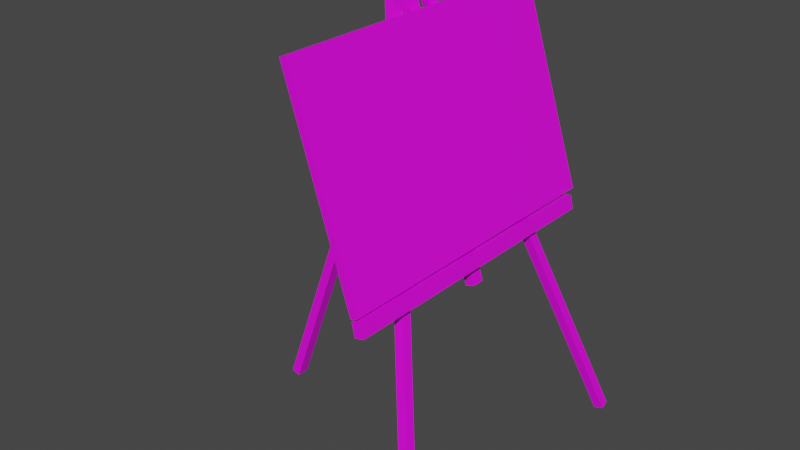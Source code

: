 # Source: painting_easel_0.blend  (saved by Blender 3.6.13; exported with 4.5.12 LTS)
import bpy
from mathutils import Matrix  # noqa: F401  (used for matrix-valued properties, if any)

bpy.ops.wm.read_factory_settings(use_empty=True)
scene = bpy.context.scene
scene.name = 'Scene'

# ---- collections
col_easel = bpy.data.collections.new('Easel'); scene.collection.children.link(col_easel)

# ---- images (referenced by path relative to the original .blend; pixels are not part of the script)
import os
ASSET_DIR = os.environ.get("B2B_ASSET_DIR", "")  # directory of the original .blend (textures are referenced by path, not embedded)
HERE = os.path.dirname(os.path.abspath(__file__))  # packed textures are extracted next to this script under _unpacked/

def load_image(name, relpath, width, height, colorspace="sRGB"):
    """Load a texture the original file referenced (path relative to the .blend, or extracted next to this script)."""
    p = next((c for c in (os.path.join(HERE, relpath), os.path.join(ASSET_DIR, relpath)) if relpath and os.path.exists(c)), "")
    if p:
        img = bpy.data.images.load(p, check_existing=True)
        img.name = name
    else:  # same state as the original file: an image datablock whose file is absent (Cycles renders it pink)
        img = bpy.data.images.new(name, width, height)
        img.source = "FILE"
        img.filepath = "//" + (relpath or name)
    img.colorspace_settings.name = colorspace
    return img
img_plywood_png = load_image('plywood.png', 'plywood.png', 1024, 1024, 'sRGB')

# ---- materials (node trees are filled in below, after node groups)
mat_material = bpy.data.materials.new('Material')
mat_material.alpha_threshold = 0.0
mat_material.use_transparent_shadow = False
mat_material.roughness = 0.5
mat_material.line_color = (0.0, 0.0, 0.0, 1.0)

# ---- material node trees
mat_material.use_nodes = True; mat_material.node_tree.nodes.clear()
_N = mat_material.node_tree.nodes; _L = mat_material.node_tree.links
n0 = _N.new('ShaderNodeOutputMaterial'); n0.name = 'Material Output'; n0.location = (300, 300)
n1 = _N.new('ShaderNodeBsdfPrincipled'); n1.name = 'Principled BSDF'; n1.location = (10, 300)
n1.distribution = 'GGX'
n1.subsurface_method = 'RANDOM_WALK_SKIN'
n1.inputs[3].default_value = 1.45
n1.inputs[27].default_value = (0.0, 0.0, 0.0, 1.0)
n1.inputs[28].default_value = 1.0
n2 = _N.new('ShaderNodeTexImage'); n2.name = 'Image Texture'; n2.location = (-280, 274)
n2.image = img_plywood_png
_L.new(n1.outputs[0], n0.inputs[0])
_L.new(n2.outputs[0], n1.inputs[0])
n0.is_active_output = True

# ---- world
world_world = bpy.data.worlds.new('World'); scene.world = world_world
world_world.use_nodes = True; world_world.node_tree.nodes.clear()
_N = world_world.node_tree.nodes; _L = world_world.node_tree.links
n0 = _N.new('ShaderNodeOutputWorld'); n0.name = 'World Output'; n0.location = (300, 300)
n1 = _N.new('ShaderNodeBackground'); n1.name = 'Background'; n1.location = (10, 300)
n1.inputs[0].default_value = (0.05088, 0.05088, 0.05088, 1.0)
_L.new(n1.outputs[0], n0.inputs[0])
n0.is_active_output = True
world_world.color = (0.05088, 0.05088, 0.05088)
world_world.use_sun_shadow = False
world_world.sun_shadow_jitter_overblur = 0.0

# ---- meshes
me_cube = bpy.data.meshes.new('Cube')
me_cube.from_pydata([(0.02, 0.02, 1.0), (0.02, 0.02, -1.0), (0.02, -0.02, 1.0), (0.02, -0.02, -1.0), (-0.02, 0.02, 1.0), (-0.02, 0.02, -1.0), (-0.02, -0.02, 1.0), (-0.02, -0.02, -1.0)], [], [(0, 4, 6, 2), (3, 2, 6, 7), (7, 6, 4, 5), (5, 1, 3, 7), (1, 0, 2, 3), (5, 4, 0, 1)])
_uv = me_cube.uv_layers.new(name='UVMap')
_uv.uv.foreach_set('vector', [0.625, 0.5, 0.875, 0.5, 0.875, 0.75, 0.625, 0.75, 0.375, 0.75, 0.625, 0.75, 0.625, 1.0, 0.375, 1.0, 0.375, 0.0, 0.625, 0.0, 0.625, 0.25, 0.375, 0.25, 0.125, 0.5, 0.375, 0.5, 0.375, 0.75, 0.125, 0.75, 0.375, 0.5, 0.625, 0.5, 0.625, 0.75, 0.375, 0.75, 0.375, 0.25, 0.625, 0.25, 0.625, 0.5, 0.375, 0.5])
me_cube.materials.append(mat_material)
me_cube.use_mirror_vertex_groups = False
me_cube.update()
me_cube_001 = bpy.data.meshes.new('Cube.001')
me_cube_001.from_pydata([(0.02, 0.02, 1.0), (0.02, 0.02, -1.0), (0.02, -0.02, 1.0), (0.02, -0.02, -1.0), (-0.02, 0.02, 1.0), (-0.02, 0.02, -1.0), (-0.02, -0.02, 1.0), (-0.02, -0.02, -1.0)], [], [(0, 4, 6, 2), (3, 2, 6, 7), (7, 6, 4, 5), (5, 1, 3, 7), (1, 0, 2, 3), (5, 4, 0, 1)])
_uv = me_cube_001.uv_layers.new(name='UVMap')
_uv.uv.foreach_set('vector', [0.625, 0.5, 0.875, 0.5, 0.875, 0.75, 0.625, 0.75, 0.375, 0.75, 0.625, 0.75, 0.625, 1.0, 0.375, 1.0, 0.375, 0.0, 0.625, 0.0, 0.625, 0.25, 0.375, 0.25, 0.125, 0.5, 0.375, 0.5, 0.375, 0.75, 0.125, 0.75, 0.375, 0.5, 0.625, 0.5, 0.625, 0.75, 0.375, 0.75, 0.375, 0.25, 0.625, 0.25, 0.625, 0.5, 0.375, 0.5])
me_cube_001.materials.append(mat_material)
me_cube_001.use_mirror_vertex_groups = False
me_cube_001.update()
me_cube_002 = bpy.data.meshes.new('Cube.002')
me_cube_002.from_pydata([(0.02, 0.02, 1.0), (0.02, 0.02, -1.0), (0.02, -0.02, 1.0), (0.02, -0.02, -1.0), (-0.02, 0.02, 1.0), (-0.02, 0.02, -1.0), (-0.02, -0.02, 1.0), (-0.02, -0.02, -1.0)], [], [(0, 4, 6, 2), (3, 2, 6, 7), (7, 6, 4, 5), (5, 1, 3, 7), (1, 0, 2, 3), (5, 4, 0, 1)])
_uv = me_cube_002.uv_layers.new(name='UVMap')
_uv.uv.foreach_set('vector', [0.625, 0.5, 0.875, 0.5, 0.875, 0.75, 0.625, 0.75, 0.375, 0.75, 0.625, 0.75, 0.625, 1.0, 0.375, 1.0, 0.375, 0.0, 0.625, 0.0, 0.625, 0.25, 0.375, 0.25, 0.125, 0.5, 0.375, 0.5, 0.375, 0.75, 0.125, 0.75, 0.375, 0.5, 0.625, 0.5, 0.625, 0.75, 0.375, 0.75, 0.375, 0.25, 0.625, 0.25, 0.625, 0.5, 0.375, 0.5])
me_cube_002.materials.append(mat_material)
me_cube_002.use_mirror_vertex_groups = False
me_cube_002.update()
me_cube_003 = bpy.data.meshes.new('Cube.003')
me_cube_003.from_pydata([(0.02, 0.02, 1.0), (0.02, 0.02, -1.0), (0.02, -0.02, 1.0), (0.02, -0.02, -1.0), (-0.02, 0.02, 1.0), (-0.02, 0.02, -1.0), (-0.02, -0.02, 1.0), (-0.02, -0.02, -1.0)], [], [(0, 4, 6, 2), (3, 2, 6, 7), (7, 6, 4, 5), (5, 1, 3, 7), (1, 0, 2, 3), (5, 4, 0, 1)])
_uv = me_cube_003.uv_layers.new(name='UVMap')
_uv.uv.foreach_set('vector', [0.625, 0.5, 0.875, 0.5, 0.875, 0.75, 0.625, 0.75, 0.375, 0.75, 0.625, 0.75, 0.625, 1.0, 0.375, 1.0, 0.375, 0.0, 0.625, 0.0, 0.625, 0.25, 0.375, 0.25, 0.125, 0.5, 0.375, 0.5, 0.375, 0.75, 0.125, 0.75, 0.375, 0.5, 0.625, 0.5, 0.625, 0.75, 0.375, 0.75, 0.375, 0.25, 0.625, 0.25, 0.625, 0.5, 0.375, 0.5])
me_cube_003.materials.append(mat_material)
me_cube_003.use_mirror_vertex_groups = False
me_cube_003.update()
me_cube_005 = bpy.data.meshes.new('Cube.005')
me_cube_005.from_pydata([(0.02, 0.02, 0.7214), (0.02, 0.02, -2.535), (0.02, -0.02, 0.7214), (0.02, -0.02, -2.535), (-0.02, 0.02, 0.7214), (-0.02, 0.02, -2.535), (-0.02, -0.02, 0.7214), (-0.02, -0.02, -2.535)], [], [(0, 4, 6, 2), (3, 2, 6, 7), (7, 6, 4, 5), (5, 1, 3, 7), (1, 0, 2, 3), (5, 4, 0, 1)])
_uv = me_cube_005.uv_layers.new(name='UVMap')
_uv.uv.foreach_set('vector', [0.625, 0.5, 0.875, 0.5, 0.875, 0.75, 0.625, 0.75, 0.375, 0.75, 0.625, 0.75, 0.625, 1.0, 0.375, 1.0, 0.375, 0.0, 0.625, 0.0, 0.625, 0.25, 0.375, 0.25, 0.125, 0.5, 0.375, 0.5, 0.375, 0.75, 0.125, 0.75, 0.375, 0.5, 0.625, 0.5, 0.625, 0.75, 0.375, 0.75, 0.375, 0.25, 0.625, 0.25, 0.625, 0.5, 0.375, 0.5])
me_cube_005.materials.append(mat_material)
me_cube_005.use_mirror_vertex_groups = False
me_cube_005.update()
me_cube_006 = bpy.data.meshes.new('Cube.006')
me_cube_006.from_pydata([(0.02, 0.02, 1.0), (0.02, 0.02, -1.0), (0.02, -0.02, 1.0), (0.02, -0.02, -1.0), (-0.02, 0.02, 1.0), (-0.02, 0.02, -1.0), (-0.02, -0.02, 1.0), (-0.02, -0.02, -1.0)], [], [(0, 4, 6, 2), (3, 2, 6, 7), (7, 6, 4, 5), (5, 1, 3, 7), (1, 0, 2, 3), (5, 4, 0, 1)])
_uv = me_cube_006.uv_layers.new(name='UVMap')
_uv.uv.foreach_set('vector', [0.625, 0.5, 0.875, 0.5, 0.875, 0.75, 0.625, 0.75, 0.375, 0.75, 0.625, 0.75, 0.625, 1.0, 0.375, 1.0, 0.375, 0.0, 0.625, 0.0, 0.625, 0.25, 0.375, 0.25, 0.125, 0.5, 0.375, 0.5, 0.375, 0.75, 0.125, 0.75, 0.375, 0.5, 0.625, 0.5, 0.625, 0.75, 0.375, 0.75, 0.375, 0.25, 0.625, 0.25, 0.625, 0.5, 0.375, 0.5])
me_cube_006.materials.append(mat_material)
me_cube_006.use_mirror_vertex_groups = False
me_cube_006.update()
me_cube_007 = bpy.data.meshes.new('Cube.007')
me_cube_007.from_pydata([(-1.0, -1.0, -1.0), (-1.0, -1.0, 1.0), (-1.0, 1.0, -1.0), (-1.0, 1.0, 1.0), (1.0, -1.0, -1.0), (1.0, -1.0, 1.0), (1.0, 1.0, -1.0), (1.0, 1.0, 1.0)], [], [(0, 1, 3, 2), (2, 3, 7, 6), (6, 7, 5, 4), (4, 5, 1, 0), (2, 6, 4, 0), (7, 3, 1, 5)])
_uv = me_cube_007.uv_layers.new(name='UVMap')
_uv.uv.foreach_set('vector', [0.375, 0.0, 0.625, 0.0, 0.625, 0.25, 0.375, 0.25, 0.375, 0.25, 0.625, 0.25, 0.625, 0.5, 0.375, 0.5, 0.01024, 0.1352, 0.9898, 0.1352, 0.9898, 1.115, 0.01024, 1.115, 0.375, 0.75, 0.625, 0.75, 0.625, 1.0, 0.375, 1.0, 0.125, 0.5, 0.375, 0.5, 0.375, 0.75, 0.125, 0.75, 0.625, 0.5, 0.875, 0.5, 0.875, 0.75, 0.625, 0.75])
me_cube_007.materials.append(mat_material)
me_cube_007.update()

# ---- objects
ob_cube = bpy.data.objects.new('Cube', me_cube)
ob_cube_001 = bpy.data.objects.new('Cube.001', me_cube_001)
ob_cube_002 = bpy.data.objects.new('Cube.002', me_cube_002)
ob_cube_003 = bpy.data.objects.new('Cube.003', me_cube_003)
ob_cube_005 = bpy.data.objects.new('Cube.005', me_cube_005)
ob_cube_006 = bpy.data.objects.new('Cube.006', me_cube_006)
ob_cube_007 = bpy.data.objects.new('Cube.007', me_cube_007)

# ---- transforms, parenting, visibility, modifiers, constraints
ob_cube.location = (-0.1584, 0.2885, 0.9459)
ob_cube.rotation_euler = (0.2684, -0.3037, -4.211e-08)
ob_cube.lock_rotations_4d = False
ob_cube.empty_display_type = 'ARROWS'
ob_cube.lineart.crease_threshold = 0.0
ob_cube_001.location = (-0.1663, -0.4257, 0.9605)
ob_cube_001.rotation_euler = (-0.3045, -0.3065, -4.252e-08)
ob_cube_001.lock_rotations_4d = False
ob_cube_001.empty_display_type = 'ARROWS'
ob_cube_001.lineart.crease_threshold = 0.0
ob_cube_002.location = (-0.1143, -0.07277, 0.915)
ob_cube_002.rotation_euler = (1.567, -0.2056, -2.802e-08)
ob_cube_002.scale = (1.0, 1.456, 0.639)
ob_cube_002.lock_rotations_4d = False
ob_cube_002.empty_display_type = 'ARROWS'
ob_cube_002.lineart.crease_threshold = 0.0
ob_cube_003.location = (-0.2916, -0.05439, 1.342)
ob_cube_003.rotation_euler = (-0.006112, -0.3099, -4.302e-08)
ob_cube_003.scale = (1.0, 1.313, 0.5623)
ob_cube_003.lock_rotations_4d = False
ob_cube_003.empty_display_type = 'ARROWS'
ob_cube_003.lineart.crease_threshold = 0.0
ob_cube_005.location = (-0.5861, -0.05439, 1.347)
ob_cube_005.rotation_euler = (-0.006112, 0.3423, 4.788e-08)
ob_cube_005.scale = (1.0, 1.313, 0.5623)
ob_cube_005.lock_rotations_4d = False
ob_cube_005.empty_display_type = 'ARROWS'
ob_cube_005.lineart.crease_threshold = 0.0
ob_cube_006.location = (-0.443, -0.0536, 1.705)
ob_cube_006.rotation_euler = (1.567, -0.3189, -4.436e-08)
ob_cube_006.scale = (1.0, 1.456, 0.1385)
ob_cube_006.lock_rotations_4d = False
ob_cube_006.empty_display_type = 'ARROWS'
ob_cube_006.lineart.crease_threshold = 0.0
ob_cube_007.location = (-0.2621, -0.05959, 1.377)
ob_cube_007.rotation_euler = (6.907e-09, -0.314, -4.363e-08)
ob_cube_007.scale = (0.01384, 0.6578, 0.4402)

# ---- collection membership
col_easel.objects.link(ob_cube)
col_easel.objects.link(ob_cube_001)
col_easel.objects.link(ob_cube_002)
col_easel.objects.link(ob_cube_003)
col_easel.objects.link(ob_cube_005)
col_easel.objects.link(ob_cube_006)
col_easel.objects.link(ob_cube_007)

# ---- scene / render settings (as saved in the file)
scene.frame_start = 1; scene.frame_end = 250; scene.frame_set(1)
scene.render.engine = 'BLENDER_EEVEE_NEXT'
scene.cycles.sampling_pattern = 'TABULATED_SOBOL'
scene.view_settings.view_transform = 'Filmic'
bpy.context.view_layer.update()

# ---- added for rendering (the .blend has no active camera and no usable light): camera, sun
cam_auto = bpy.data.cameras.new('AutoCamera')
cam_auto.lens = 50.0
cam_auto.sensor_width = 36.0
cam_auto.clip_end = 1000.0
ob_auto_camera = bpy.data.objects.new('AutoCamera', cam_auto)
scene.collection.objects.link(ob_auto_camera)
ob_auto_camera.location = (1.96113, -2.98624, 2.88289)
ob_auto_camera.rotation_euler = (1.09748, -7.21219e-08, 0.694738)
scene.camera = ob_auto_camera
light_auto_sun = bpy.data.lights.new('AutoSun', 'SUN')
light_auto_sun.energy = 3.0
light_auto_sun.angle = 0.0523599
ob_auto_sun = bpy.data.objects.new('AutoSun', light_auto_sun)
scene.collection.objects.link(ob_auto_sun)
ob_auto_sun.rotation_euler = (0.872665, 0.174533, 0.523599)
bpy.context.view_layer.update()
